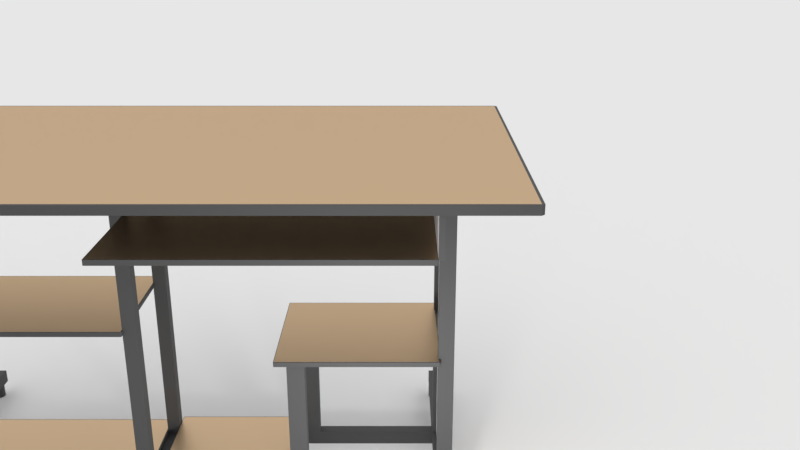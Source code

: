 # Source: table.blend  (saved by Blender 2.77.0; exported with 4.5.12 LTS)
import bpy
from mathutils import Matrix  # noqa: F401  (used for matrix-valued properties, if any)

bpy.ops.wm.read_factory_settings(use_empty=True)
scene = bpy.context.scene
scene.name = 'Scene'

# ---- collections
col_collection_1 = bpy.data.collections.new('Collection 1'); scene.collection.children.link(col_collection_1)

# ---- materials (node trees are filled in below, after node groups)
mat_table1 = bpy.data.materials.new('Table1')
mat_table1.alpha_threshold = 0.0
mat_table1.diffuse_color = (0.1734, 0.1734, 0.1734, 1.0)
mat_table1.roughness = 0.5
mat_table1_3 = bpy.data.materials.new('Table1_3')
mat_table1_3.alpha_threshold = 0.0
mat_table1_3.roughness = 0.5
mat_table1_2 = bpy.data.materials.new('Table1_2')
mat_table1_2.alpha_threshold = 0.0
mat_table1_2.diffuse_color = (0.8, 0.6824, 0.4374, 1.0)
mat_table1_2.roughness = 0.5

# ---- material node trees
mat_table1.use_nodes = True; mat_table1.node_tree.nodes.clear()
_N = mat_table1.node_tree.nodes; _L = mat_table1.node_tree.links
n0 = _N.new('ShaderNodeOutputMaterial'); n0.name = 'Material Output'; n0.location = (300, 300)
n1 = _N.new('ShaderNodeBsdfAnisotropic'); n1.name = 'Glossy BSDF'; n1.location = (10, 300)
n1.distribution = 'GGX'
n1.inputs[0].default_value = (0.1523, 0.1523, 0.1523, 1.0)
n1.inputs[1].default_value = 0.8303
_L.new(n1.outputs[0], n0.inputs[0])
n0.is_active_output = True
mat_table1_3.use_nodes = True; mat_table1_3.node_tree.nodes.clear()
_N = mat_table1_3.node_tree.nodes; _L = mat_table1_3.node_tree.links
n0 = _N.new('ShaderNodeOutputMaterial'); n0.name = 'Material Output'; n0.location = (300, 300)
n1 = _N.new('ShaderNodeBsdfDiffuse'); n1.name = 'Diffuse BSDF'; n1.location = (10, 300)
_L.new(n1.outputs[0], n0.inputs[0])
n0.is_active_output = True
mat_table1_2.use_nodes = True; mat_table1_2.node_tree.nodes.clear()
_N = mat_table1_2.node_tree.nodes; _L = mat_table1_2.node_tree.links
n0 = _N.new('ShaderNodeOutputMaterial'); n0.name = 'Material Output'; n0.location = (300, 300)
n1 = _N.new('ShaderNodeBsdfAnisotropic'); n1.name = 'Glossy BSDF'; n1.location = (10, 300)
n1.distribution = 'GGX'
n1.inputs[0].default_value = (0.6152, 0.4409, 0.2792, 1.0)
n1.inputs[1].default_value = 0.4264
_L.new(n1.outputs[0], n0.inputs[0])
n0.is_active_output = True

# ---- world
world_world = bpy.data.worlds.new('World'); scene.world = world_world
world_world.color = (1.0, 1.0, 1.0)
world_world.use_sun_shadow = False
world_world.sun_shadow_jitter_overblur = 0.0
world_world.cycles.sampling_method = 'MANUAL'

# ---- cameras
cam_camera = bpy.data.cameras.new('Camera')
cam_camera.clip_end = 100.0
cam_camera.lens = 35.0
cam_camera.sensor_width = 32.0
cam_camera.sensor_height = 18.0
cam_camera.ortho_scale = 7.314
cam_camera.dof.focus_distance = 0.0

# ---- lights
light_lamp = bpy.data.lights.new('Lamp', 'POINT')
light_lamp.transmission_factor = 0.0
light_lamp.cutoff_distance = 30.0
light_lamp.energy = 100.0
light_lamp.shadow_buffer_clip_start = 1.001
light_lamp.shadow_soft_size = 0.1
light_lamp.shadow_maximum_resolution = 0.006
light_lamp.use_absolute_resolution = True

# ---- meshes
me_plane = bpy.data.meshes.new('Plane')
me_plane.from_pydata([(-1.0, -1.0, 0.0), (1.0, -1.0, 0.0), (-1.0, 1.0, 0.0), (1.0, 1.0, 0.0)], [], [(0, 1, 3, 2)])
me_plane.use_remesh_preserve_volume = False
me_plane.use_remesh_preserve_attributes = False
me_plane.use_mirror_vertex_groups = False
me_plane.update()
me_cube_337 = bpy.data.meshes.new('Cube.337')
me_cube_337.from_pydata([(-75.53, -0.1207, 2.017), (-75.53, -0.1207, 4.017), (-75.53, 2.423, 2.017), (-75.53, 2.423, 4.017), (-73.53, -0.1207, 2.017), (-73.53, -0.1207, 4.017), (-73.53, 2.423, 2.017), (-73.53, 2.423, 4.017), (-1.693, -0.1207, 2.017), (-1.693, -0.1207, 4.017), (-1.693, 2.423, 2.017), (-1.693, 2.423, 4.017), (0.3072, -0.1207, 2.017), (0.3072, -0.1207, 4.017), (0.3072, 2.423, 2.017), (0.3072, 2.423, 4.017), (-75.53, 0.6854, 4.017), (-75.53, 0.7751, 4.017), (-75.53, 0.7751, 2.017), (-75.53, 0.6854, 2.017), (-73.53, 0.7751, 4.017), (-73.53, 0.6854, 4.017), (-73.53, 0.6854, 2.017), (-73.53, 0.7751, 2.017), (-75.53, 1.447, 4.017), (-75.53, 1.532, 4.017), (-73.53, 1.447, 2.017), (-73.53, 1.532, 2.017), (-75.53, 1.532, 2.017), (-75.53, 1.447, 2.017), (-73.53, 1.532, 4.017), (-73.53, 1.447, 4.017), (-1.693, 1.532, 4.017), (-1.693, 1.532, 2.017), (0.3072, 1.532, 4.017), (0.3072, 1.532, 2.017), (-1.693, 1.447, 2.017), (0.3072, 1.447, 4.017), (-1.693, 1.447, 4.017), (0.3072, 1.447, 2.017), (-1.693, 0.7751, 2.017), (0.3072, 0.7751, 4.017), (-1.693, 0.7751, 4.017), (0.3072, 0.7751, 2.017), (-1.693, 0.6854, 2.017), (0.3072, 0.6854, 4.017), (-1.693, 0.6854, 4.017), (0.3072, 0.6854, 2.017), (-75.53, 0.6854, 48.46), (-75.53, 0.7751, 48.46), (-73.53, 1.447, 48.46), (-73.53, 0.7751, 48.46), (-73.53, 0.6854, 48.46), (-75.53, 1.447, 48.46), (-75.53, 1.532, 48.46), (-73.53, 1.532, 48.46), (-1.693, 1.447, 48.46), (-1.693, 1.532, 48.46), (0.3072, 1.532, 48.46), (0.3072, 1.447, 48.46), (-1.693, 0.7751, 48.46), (0.3072, 0.7751, 48.46), (-1.693, 0.6854, 48.46), (0.3072, 0.6854, 48.46), (-1.136, 0.7751, 4.017), (-1.136, 1.447, 4.017), (-1.136, 0.7751, 48.46), (-1.136, 1.447, 48.46), (-0.1849, 1.447, 48.46), (-0.1849, 1.447, 4.017), (-0.1849, 0.7751, 4.017), (-0.1849, 0.7751, 48.46), (-74.06, 1.447, 4.017), (-74.06, 0.7751, 4.017), (-74.06, 1.447, 48.46), (-74.06, 0.7751, 48.46), (-75.17, 0.7751, 4.017), (-75.17, 1.447, 4.017), (-75.17, 0.7751, 48.46), (-75.17, 1.447, 48.46), (-41.29, 0.7751, 4.017), (-41.29, 0.7751, 2.017), (-41.29, 0.6854, 2.017), (-41.29, 0.6854, 4.017), (-39.47, 0.7751, 4.017), (-39.47, 0.7751, 2.017), (-39.47, 0.6854, 2.017), (-39.47, 0.6854, 4.017), (-39.47, 1.447, 2.017), (-39.47, 1.447, 4.017), (-39.47, 1.532, 4.017), (-39.47, 1.532, 2.017), (-41.29, 1.447, 4.017), (-41.29, 1.532, 4.017), (-41.29, 1.532, 2.017), (-41.29, 1.447, 2.017), (-39.47, 0.6854, 48.46), (-41.29, 0.6854, 48.46), (-41.29, 0.7751, 48.46), (-39.47, 0.7751, 48.46), (-39.47, 1.447, 48.46), (-39.47, 1.532, 48.46), (-41.29, 1.447, 48.46), (-41.29, 1.532, 48.46), (-21.0, 0.7751, 4.017), (-21.0, 0.7751, 2.017), (-21.0, 0.6854, 2.017), (-21.0, 0.6854, 4.017), (-18.72, 0.7751, 4.017), (-18.72, 0.7751, 2.017), (-18.72, 0.6854, 2.017), (-18.72, 0.6854, 4.017), (-21.0, 1.447, 2.017), (-21.0, 1.447, 4.017), (-21.0, 1.532, 4.017), (-21.0, 1.532, 2.017), (-18.52, 1.447, 2.017), (-18.52, 1.447, 4.017), (-18.52, 1.532, 4.017), (-18.52, 1.532, 2.017), (-18.72, 0.6854, 23.44), (-21.0, 0.6854, 23.44), (-21.0, 0.7751, 23.44), (-18.72, 0.7751, 23.44), (-18.52, 1.447, 23.44), (-21.0, 1.447, 23.44), (-18.52, 1.532, 23.44), (-21.0, 1.532, 23.44), (-39.47, 0.7751, 41.38), (-39.47, 0.6854, 41.38), (-41.29, 0.7751, 41.38), (-41.29, 0.6854, 41.38), (-39.47, 0.7751, 42.93), (-41.29, 0.7751, 42.93), (-41.29, 0.6854, 42.93), (-39.47, 0.6854, 42.93), (0.3072, 1.447, 41.38), (0.3072, 1.532, 41.38), (-1.693, 1.532, 41.38), (0.3072, 0.7751, 41.38), (0.3072, 0.6854, 41.38), (-1.693, 0.6854, 41.38), (-1.693, 0.7751, 41.38), (-1.693, 1.447, 41.38), (-1.136, 0.7751, 41.38), (-1.136, 1.447, 41.38), (-0.1849, 1.447, 41.38), (-0.1849, 0.7751, 41.38), (-1.693, 1.532, 42.75), (0.3072, 0.7751, 42.75), (-1.693, 1.447, 42.75), (-1.136, 1.447, 42.75), (-0.1849, 0.7751, 42.75), (0.3072, 1.447, 42.75), (0.3072, 1.532, 42.75), (0.3072, 0.6854, 42.75), (-1.693, 0.6854, 42.75), (-1.693, 0.7751, 42.75), (-1.136, 0.7751, 42.75), (-0.1849, 1.447, 42.75), (-39.47, 1.447, 41.1), (-41.29, 1.447, 41.1), (-41.29, 1.532, 41.1), (-39.47, 1.532, 41.1), (-39.47, 1.447, 42.83), (-41.29, 1.447, 42.83), (-41.29, 1.532, 42.83), (-39.47, 1.532, 42.83), (-82.35, -0.09106, 48.48), (-82.7, -0.07281, 48.48), (-82.35, -0.07281, 48.46), (-82.35, -0.09106, 49.59), (-82.35, -0.07281, 49.61), (-82.7, -0.07281, 49.59), (-82.35, 2.427, 48.48), (-82.35, 2.409, 48.46), (-82.7, 2.409, 48.48), (-82.35, 2.409, 49.61), (-82.35, 2.427, 49.59), (-82.7, 2.409, 49.59), (7.806, -0.09106, 48.48), (7.806, -0.07281, 48.46), (8.157, -0.07281, 48.48), (7.806, -0.07281, 49.61), (7.806, -0.09106, 49.59), (8.157, -0.07281, 49.59), (8.157, 2.409, 48.48), (7.806, 2.409, 48.46), (7.806, 2.427, 48.48), (7.806, 2.409, 49.61), (8.157, 2.409, 49.59), (7.806, 2.427, 49.59), (-73.33, 0.6457, 3.982), (-73.44, 0.6511, 3.982), (-73.33, 0.6511, 3.972), (-73.33, 0.6457, 4.633), (-73.33, 0.6511, 4.644), (-73.44, 0.6511, 4.633), (-73.33, 1.578, 3.982), (-73.33, 1.572, 3.972), (-73.44, 1.572, 3.982), (-73.33, 1.572, 4.644), (-73.33, 1.578, 4.633), (-73.44, 1.572, 4.633), (-41.29, 0.6457, 3.982), (-41.29, 0.6511, 3.972), (-41.18, 0.6511, 3.982), (-41.29, 0.6511, 4.644), (-41.29, 0.6457, 4.633), (-41.18, 0.6511, 4.633), (-41.18, 1.572, 3.982), (-41.29, 1.572, 3.972), (-41.29, 1.578, 3.982), (-41.29, 1.572, 4.644), (-41.18, 1.572, 4.633), (-41.29, 1.578, 4.633), (-73.33, 0.6457, 27.66), (-73.44, 0.6511, 27.66), (-73.33, 0.6511, 27.65), (-73.33, 0.6457, 28.31), (-73.33, 0.6511, 28.32), (-73.44, 0.6511, 28.31), (-73.33, 1.578, 27.66), (-73.33, 1.572, 27.65), (-73.44, 1.572, 27.66), (-73.33, 1.572, 28.32), (-73.33, 1.578, 28.31), (-73.44, 1.572, 28.31), (-41.29, 0.6457, 27.66), (-41.29, 0.6511, 27.65), (-41.18, 0.6511, 27.66), (-41.29, 0.6511, 28.32), (-41.29, 0.6457, 28.31), (-41.18, 0.6511, 28.31), (-41.18, 1.572, 27.66), (-41.29, 1.572, 27.65), (-41.29, 1.578, 27.66), (-41.29, 1.572, 28.32), (-41.18, 1.572, 28.31), (-41.29, 1.578, 28.31), (-39.34, 0.6457, 4.457), (-39.4, 0.6511, 4.457), (-39.34, 0.6511, 4.447), (-39.34, 0.6457, 5.109), (-39.34, 0.6511, 5.119), (-39.4, 0.6511, 5.109), (-39.34, 1.578, 4.457), (-39.34, 1.572, 4.447), (-39.4, 1.572, 4.457), (-39.34, 1.572, 5.119), (-39.34, 1.578, 5.109), (-39.4, 1.572, 5.109), (-21.0, 0.6457, 4.457), (-21.0, 0.6511, 4.447), (-20.94, 0.6511, 4.457), (-21.0, 0.6511, 5.119), (-21.0, 0.6457, 5.109), (-20.94, 0.6511, 5.109), (-20.94, 1.572, 4.457), (-21.0, 1.572, 4.447), (-21.0, 1.578, 4.457), (-21.0, 1.572, 5.119), (-20.94, 1.572, 5.109), (-21.0, 1.578, 5.109), (-22.47, 0.6457, 23.45), (-22.54, 0.6511, 23.45), (-22.47, 0.6511, 23.44), (-22.47, 0.6457, 24.1), (-22.47, 0.6511, 24.11), (-22.54, 0.6511, 24.1), (-22.47, 1.578, 23.45), (-22.47, 1.572, 23.44), (-22.54, 1.572, 23.45), (-22.47, 1.572, 24.11), (-22.47, 1.578, 24.1), (-22.54, 1.572, 24.1), (-1.552, 0.6457, 23.45), (-1.552, 0.6511, 23.44), (-1.483, 0.6511, 23.45), (-1.552, 0.6511, 24.11), (-1.552, 0.6457, 24.1), (-1.483, 0.6511, 24.1), (-1.483, 1.572, 23.45), (-1.552, 1.572, 23.44), (-1.552, 1.578, 23.45), (-1.552, 1.572, 24.11), (-1.483, 1.572, 24.1), (-1.552, 1.578, 24.1), (-39.41, -0.07829, 42.92), (-39.47, -0.07282, 42.92), (-39.41, -0.07282, 42.91), (-39.41, -0.07829, 43.57), (-39.41, -0.07282, 43.58), (-39.47, -0.07282, 43.57), (-39.41, 1.578, 42.92), (-39.41, 1.572, 42.91), (-39.47, 1.572, 42.92), (-39.41, 1.572, 43.58), (-39.41, 1.578, 43.57), (-39.47, 1.572, 43.57), (-2.625, -0.07829, 42.92), (-2.625, -0.07282, 42.91), (-2.556, -0.07282, 42.92), (-2.625, -0.07282, 43.58), (-2.625, -0.07829, 43.57), (-2.556, -0.07282, 43.57), (-2.556, 1.572, 42.92), (-2.625, 1.572, 42.91), (-2.625, 1.578, 42.92), (-2.625, 1.572, 43.58), (-2.556, 1.572, 43.57), (-2.625, 1.578, 43.57), (-2.568, -0.07829, 48.39), (-2.568, -0.07282, 48.46), (-2.578, -0.07282, 48.39), (-1.917, -0.07829, 48.39), (-1.907, -0.07282, 48.39), (-1.917, -0.07282, 48.46), (-2.568, 1.578, 48.39), (-2.578, 1.572, 48.39), (-2.568, 1.572, 48.46), (-1.907, 1.572, 48.39), (-1.917, 1.578, 48.39), (-1.917, 1.572, 48.46), (-2.568, -0.07829, 43.57), (-2.578, -0.07282, 43.57), (-2.568, -0.07282, 43.5), (-1.907, -0.07282, 43.57), (-1.917, -0.07829, 43.57), (-1.917, -0.07282, 43.5), (-2.568, 1.572, 43.5), (-2.578, 1.572, 43.57), (-2.568, 1.578, 43.57), (-1.907, 1.572, 43.57), (-1.917, 1.572, 43.5), (-1.917, 1.578, 43.57), (-0.8437, 0.03609, 9.537e-07), (-0.8437, 0.03609, 2.065), (-0.6759, 0.03522, 9.537e-07), (-0.6759, 0.03522, 2.065), (-0.5145, 0.03267, 9.537e-07), (-0.5145, 0.03267, 2.065), (-0.3658, 0.02853, 9.537e-07), (-0.3658, 0.02853, 2.065), (-0.2354, 0.02295, 9.537e-07), (-0.2354, 0.02295, 2.065), (-0.1284, 0.01616, 9.537e-07), (-0.1284, 0.01616, 2.065), (-0.04895, 0.00841, 9.537e-07), (-0.04895, 0.00841, 2.065), (0.0, 0.0, 9.537e-07), (0.0, 0.0, 2.065), (0.01653, -0.008746, 9.537e-07), (0.01653, -0.008746, 2.065), (0.0, -0.01749, 9.537e-07), (0.0, -0.01749, 2.065), (-0.04895, -0.0259, 9.537e-07), (-0.04895, -0.0259, 2.065), (-0.1284, -0.03365, 9.537e-07), (-0.1284, -0.03365, 2.065), (-0.2354, -0.04045, 9.537e-07), (-0.2354, -0.04045, 2.065), (-0.3658, -0.04602, 9.537e-07), (-0.3658, -0.04602, 2.065), (-0.5145, -0.05017, 9.537e-07), (-0.5145, -0.05017, 2.065), (-0.6759, -0.05272, 9.537e-07), (-0.6759, -0.05272, 2.065), (-0.8437, -0.05358, 9.537e-07), (-0.8437, -0.05358, 2.065), (-1.011, -0.05272, 9.537e-07), (-1.011, -0.05272, 2.065), (-1.173, -0.05017, 9.537e-07), (-1.173, -0.05017, 2.065), (-1.322, -0.04602, 9.537e-07), (-1.322, -0.04602, 2.065), (-1.452, -0.04045, 9.537e-07), (-1.452, -0.04045, 2.065), (-1.559, -0.03365, 9.537e-07), (-1.559, -0.03365, 2.065), (-1.638, -0.0259, 9.537e-07), (-1.638, -0.0259, 2.065), (-1.687, -0.01749, 9.537e-07), (-1.687, -0.01749, 2.065), (-1.704, -0.008746, 9.537e-07), (-1.704, -0.008746, 2.065), (-1.687, 0.0, 9.537e-07), (-1.687, 0.0, 2.065), (-1.638, 0.00841, 9.537e-07), (-1.638, 0.00841, 2.065), (-1.559, 0.01616, 9.537e-07), (-1.559, 0.01616, 2.065), (-1.452, 0.02295, 9.537e-07), (-1.452, 0.02295, 2.065), (-1.322, 0.02853, 9.537e-07), (-1.322, 0.02853, 2.065), (-1.173, 0.03267, 9.537e-07), (-1.173, 0.03267, 2.065), (-1.011, 0.03522, 9.537e-07), (-1.011, 0.03522, 2.065), (-0.8437, 2.397, 9.537e-07), (-0.8437, 2.397, 2.065), (-0.6759, 2.396, 9.537e-07), (-0.6759, 2.396, 2.065), (-0.5145, 2.393, 9.537e-07), (-0.5145, 2.393, 2.065), (-0.3658, 2.389, 9.537e-07), (-0.3658, 2.389, 2.065), (-0.2354, 2.384, 9.537e-07), (-0.2354, 2.384, 2.065), (-0.1284, 2.377, 9.537e-07), (-0.1284, 2.377, 2.065), (-0.04895, 2.369, 9.537e-07), (-0.04895, 2.369, 2.065), (0.0, 2.361, 9.537e-07), (0.0, 2.361, 2.065), (0.01653, 2.352, 9.537e-07), (0.01653, 2.352, 2.065), (0.0, 2.343, 9.537e-07), (0.0, 2.343, 2.065), (-0.04895, 2.335, 9.537e-07), (-0.04895, 2.335, 2.065), (-0.1284, 2.327, 9.537e-07), (-0.1284, 2.327, 2.065), (-0.2354, 2.32, 9.537e-07), (-0.2354, 2.32, 2.065), (-0.3658, 2.315, 9.537e-07), (-0.3658, 2.315, 2.065), (-0.5145, 2.31, 9.537e-07), (-0.5145, 2.31, 2.065), (-0.6759, 2.308, 9.537e-07), (-0.6759, 2.308, 2.065), (-0.8437, 2.307, 9.537e-07), (-0.8437, 2.307, 2.065), (-1.011, 2.308, 9.537e-07), (-1.011, 2.308, 2.065), (-1.173, 2.31, 9.537e-07), (-1.173, 2.31, 2.065), (-1.322, 2.315, 9.537e-07), (-1.322, 2.315, 2.065), (-1.452, 2.32, 9.537e-07), (-1.452, 2.32, 2.065), (-1.559, 2.327, 9.537e-07), (-1.559, 2.327, 2.065), (-1.638, 2.335, 9.537e-07), (-1.638, 2.335, 2.065), (-1.687, 2.343, 9.537e-07), (-1.687, 2.343, 2.065), (-1.704, 2.352, 9.537e-07), (-1.704, 2.352, 2.065), (-1.687, 2.361, 9.537e-07), (-1.687, 2.361, 2.065), (-1.638, 2.369, 9.537e-07), (-1.638, 2.369, 2.065), (-1.559, 2.377, 9.537e-07), (-1.559, 2.377, 2.065), (-1.452, 2.384, 9.537e-07), (-1.452, 2.384, 2.065), (-1.322, 2.389, 9.537e-07), (-1.322, 2.389, 2.065), (-1.173, 2.393, 9.537e-07), (-1.173, 2.393, 2.065), (-1.011, 2.396, 9.537e-07), (-1.011, 2.396, 2.065), (-74.55, 2.397, -1.431e-05), (-74.55, 2.397, 2.064), (-74.38, 2.396, -1.431e-05), (-74.38, 2.396, 2.064), (-74.22, 2.393, -1.431e-05), (-74.22, 2.393, 2.064), (-74.07, 2.389, -1.431e-05), (-74.07, 2.389, 2.064), (-73.94, 2.384, -1.431e-05), (-73.94, 2.384, 2.064), (-73.83, 2.377, -1.431e-05), (-73.83, 2.377, 2.064), (-73.75, 2.369, -1.431e-05), (-73.75, 2.369, 2.064), (-73.7, 2.361, -1.431e-05), (-73.7, 2.361, 2.064), (-73.69, 2.352, -1.431e-05), (-73.69, 2.352, 2.064), (-73.7, 2.343, -1.431e-05), (-73.7, 2.343, 2.064), (-73.75, 2.335, -1.431e-05), (-73.75, 2.335, 2.064), (-73.83, 2.327, -1.431e-05), (-73.83, 2.327, 2.064), (-73.94, 2.32, -1.431e-05), (-73.94, 2.32, 2.064), (-74.07, 2.315, -1.431e-05), (-74.07, 2.315, 2.064), (-74.22, 2.31, -1.431e-05), (-74.22, 2.31, 2.064), (-74.38, 2.308, -1.431e-05), (-74.38, 2.308, 2.064), (-74.55, 2.307, -1.431e-05), (-74.55, 2.307, 2.064), (-74.72, 2.308, -1.431e-05), (-74.72, 2.308, 2.064), (-74.88, 2.31, -1.431e-05), (-74.88, 2.31, 2.064), (-75.03, 2.315, -1.431e-05), (-75.03, 2.315, 2.064), (-75.16, 2.32, -1.431e-05), (-75.16, 2.32, 2.064), (-75.26, 2.327, -1.431e-05), (-75.26, 2.327, 2.064), (-75.34, 2.335, -1.431e-05), (-75.34, 2.335, 2.064), (-75.39, 2.343, -1.431e-05), (-75.39, 2.343, 2.064), (-75.41, 2.352, -1.431e-05), (-75.41, 2.352, 2.064), (-75.39, 2.361, -1.431e-05), (-75.39, 2.361, 2.064), (-75.34, 2.369, -1.431e-05), (-75.34, 2.369, 2.064), (-75.26, 2.377, -1.431e-05), (-75.26, 2.377, 2.064), (-75.16, 2.384, -1.431e-05), (-75.16, 2.384, 2.064), (-75.03, 2.389, -1.431e-05), (-75.03, 2.389, 2.064), (-74.88, 2.393, -1.431e-05), (-74.88, 2.393, 2.064), (-74.72, 2.396, -1.431e-05), (-74.72, 2.396, 2.064), (-74.55, 0.03609, -1.431e-05), (-74.55, 0.03609, 2.064), (-74.38, 0.03522, -1.431e-05), (-74.38, 0.03522, 2.064), (-74.22, 0.03267, -1.431e-05), (-74.22, 0.03267, 2.064), (-74.07, 0.02853, -1.431e-05), (-74.07, 0.02853, 2.064), (-73.94, 0.02295, -1.431e-05), (-73.94, 0.02295, 2.064), (-73.83, 0.01616, -1.431e-05), (-73.83, 0.01616, 2.064), (-73.75, 0.00841, -1.431e-05), (-73.75, 0.00841, 2.064), (-73.7, 0.0, -1.431e-05), (-73.7, 0.0, 2.064), (-73.69, -0.008746, -1.431e-05), (-73.69, -0.008746, 2.064), (-73.7, -0.01749, -1.431e-05), (-73.7, -0.01749, 2.064), (-73.75, -0.0259, -1.431e-05), (-73.75, -0.0259, 2.064), (-73.83, -0.03365, -1.431e-05), (-73.83, -0.03365, 2.064), (-73.94, -0.04045, -1.431e-05), (-73.94, -0.04045, 2.064), (-74.07, -0.04602, -1.431e-05), (-74.07, -0.04602, 2.064), (-74.22, -0.05017, -1.431e-05), (-74.22, -0.05017, 2.064), (-74.38, -0.05272, -1.431e-05), (-74.38, -0.05272, 2.064), (-74.55, -0.05358, -1.431e-05), (-74.55, -0.05358, 2.064), (-74.72, -0.05272, -1.431e-05), (-74.72, -0.05272, 2.064), (-74.88, -0.05017, -1.431e-05), (-74.88, -0.05017, 2.064), (-75.03, -0.04602, -1.431e-05), (-75.03, -0.04602, 2.064), (-75.16, -0.04045, -1.431e-05), (-75.16, -0.04045, 2.064), (-75.26, -0.03365, -1.431e-05), (-75.26, -0.03365, 2.064), (-75.34, -0.0259, -1.431e-05), (-75.34, -0.0259, 2.064), (-75.39, -0.01749, -1.431e-05), (-75.39, -0.01749, 2.064), (-75.41, -0.008746, -1.431e-05), (-75.41, -0.008746, 2.064), (-75.39, 0.0, -1.431e-05), (-75.39, 0.0, 2.064), (-75.34, 0.00841, -1.431e-05), (-75.34, 0.00841, 2.064), (-75.26, 0.01616, -1.431e-05), (-75.26, 0.01616, 2.064), (-75.16, 0.02295, -1.431e-05), (-75.16, 0.02295, 2.064), (-75.03, 0.02853, -1.431e-05), (-75.03, 0.02853, 2.064), (-74.88, 0.03267, -1.431e-05), (-74.88, 0.03267, 2.064), (-74.72, 0.03522, -1.431e-05), (-74.72, 0.03522, 2.064)], [], [(25, 3, 2, 28), (3, 7, 6, 2), (21, 5, 4, 22), (5, 1, 0, 4), (28, 2, 6, 27), (30, 7, 3, 25), (32, 11, 10, 33), (11, 15, 14, 10), (45, 13, 12, 47), (13, 9, 8, 12), (33, 10, 14, 35), (34, 15, 11, 32), (5, 21, 16, 1), (31, 30, 55, 50), (0, 19, 22, 4), (19, 18, 23, 22), (31, 20, 23, 26), (1, 16, 19, 0), (16, 17, 18, 19), (7, 30, 27, 6), (109, 40, 44, 110), (25, 24, 53, 54), (155, 149, 61, 63), (18, 29, 26, 23), (29, 28, 27, 26), (17, 24, 29, 18), (24, 25, 28, 29), (17, 16, 48, 49), (36, 33, 35, 39), (15, 34, 35, 14), (108, 42, 40, 109), (42, 38, 36, 40), (40, 36, 39, 43), (153, 154, 58, 59), (34, 37, 39, 35), (154, 148, 57, 58), (44, 40, 43, 47), (37, 41, 43, 39), (9, 46, 44, 8), (8, 44, 47, 12), (13, 45, 46, 9), (41, 45, 47, 43), (116, 36, 38, 117), (117, 38, 32, 118), (118, 32, 33, 119), (119, 33, 36, 116), (110, 44, 46, 111), (111, 46, 42, 108), (52, 51, 49, 48), (51, 50, 53, 49), (50, 55, 54, 53), (59, 58, 57, 56), (61, 59, 56, 60), (63, 61, 60, 62), (156, 155, 63, 62), (21, 20, 51, 52), (157, 156, 62, 60), (24, 17, 76, 77), (51, 20, 73, 75), (30, 25, 54, 55), (139, 41, 70, 147), (148, 150, 56, 57), (60, 56, 67, 66), (16, 21, 52, 48), (151, 158, 66, 67), (38, 42, 64, 65), (157, 60, 66, 158), (143, 38, 65, 145), (152, 159, 68, 71), (41, 37, 69, 70), (153, 59, 68, 159), (59, 61, 71, 68), (73, 72, 74, 75), (20, 31, 72, 73), (50, 51, 75, 74), (31, 50, 74, 72), (77, 76, 78, 79), (17, 49, 78, 76), (49, 53, 79, 78), (53, 24, 77, 79), (21, 83, 80, 20), (22, 82, 83, 21), (20, 80, 81, 23), (23, 81, 82, 22), (135, 132, 99, 96), (82, 86, 87, 83), (102, 100, 101, 103), (81, 85, 86, 82), (94, 91, 88, 95), (93, 90, 91, 94), (165, 164, 100, 102), (97, 96, 99, 98), (26, 95, 92, 31), (31, 92, 93, 30), (30, 93, 94, 27), (27, 94, 95, 26), (85, 88, 89, 84), (84, 89, 92, 80), (80, 92, 95, 81), (81, 95, 88, 85), (132, 133, 98, 99), (133, 134, 97, 98), (166, 165, 102, 103), (167, 166, 103, 101), (164, 167, 101, 100), (134, 135, 96, 97), (87, 107, 104, 84), (86, 106, 107, 87), (84, 104, 105, 85), (85, 105, 106, 86), (108, 104, 122, 123), (106, 110, 111, 107), (104, 108, 109, 105), (105, 109, 110, 106), (91, 115, 112, 88), (90, 114, 115, 91), (89, 113, 114, 90), (88, 112, 113, 89), (115, 119, 116, 112), (114, 118, 119, 115), (111, 108, 123, 120), (112, 116, 117, 113), (121, 120, 123, 122), (125, 124, 126, 127), (104, 107, 121, 122), (113, 117, 124, 125), (117, 118, 126, 124), (114, 113, 125, 127), (118, 114, 127, 126), (107, 111, 120, 121), (83, 87, 129, 131), (80, 83, 131, 130), (84, 80, 130, 128), (87, 84, 128, 129), (131, 129, 135, 134), (130, 131, 134, 133), (128, 130, 133, 132), (148, 167, 164, 150), (37, 136, 146, 69), (70, 69, 146, 147), (150, 143, 145, 151), (42, 142, 144, 64), (65, 64, 144, 145), (32, 38, 143, 138), (149, 139, 147, 152), (42, 46, 141, 142), (46, 45, 140, 141), (34, 32, 138, 137), (37, 34, 137, 136), (45, 41, 139, 140), (61, 149, 152, 71), (56, 150, 151, 67), (136, 153, 159, 146), (147, 146, 159, 152), (142, 157, 158, 144), (145, 144, 158, 151), (138, 163, 167, 148), (141, 140, 155, 156), (137, 138, 148, 154), (136, 137, 154, 153), (140, 139, 149, 155), (89, 90, 163, 160), (90, 93, 162, 163), (93, 92, 161, 162), (92, 89, 160, 161), (163, 162, 166, 167), (162, 161, 165, 166), (161, 160, 164, 165), (135, 156, 157, 132), (132, 157, 142, 128), (128, 142, 141, 129), (129, 141, 156, 135), (150, 164, 160, 143), (143, 160, 163, 138), (170, 175, 187, 181), (190, 185, 182, 186), (183, 189, 177, 172), (184, 171, 168, 180), (178, 191, 188, 174), (168, 169, 170), (171, 172, 173), (174, 175, 176), (177, 178, 179), (180, 181, 182), (183, 184, 185), (186, 187, 188), (189, 190, 191), (168, 171, 173, 169), (172, 177, 179, 173), (178, 174, 176, 179), (175, 170, 169, 176), (177, 189, 191, 178), (190, 186, 188, 191), (187, 175, 174, 188), (189, 183, 185, 190), (184, 180, 182, 185), (181, 187, 186, 182), (183, 172, 171, 184), (170, 181, 180, 168), (173, 179, 176, 169), (194, 199, 211, 205), (214, 209, 206, 210), (207, 213, 201, 196), (208, 195, 192, 204), (202, 215, 212, 198), (192, 193, 194), (195, 196, 197), (198, 199, 200), (201, 202, 203), (204, 205, 206), (207, 208, 209), (210, 211, 212), (213, 214, 215), (192, 195, 197, 193), (196, 201, 203, 197), (202, 198, 200, 203), (199, 194, 193, 200), (201, 213, 215, 202), (214, 210, 212, 215), (211, 199, 198, 212), (213, 207, 209, 214), (208, 204, 206, 209), (205, 211, 210, 206), (207, 196, 195, 208), (194, 205, 204, 192), (197, 203, 200, 193), (218, 223, 235, 229), (238, 233, 230, 234), (231, 237, 225, 220), (232, 219, 216, 228), (226, 239, 236, 222), (216, 217, 218), (219, 220, 221), (222, 223, 224), (225, 226, 227), (228, 229, 230), (231, 232, 233), (234, 235, 236), (237, 238, 239), (216, 219, 221, 217), (220, 225, 227, 221), (226, 222, 224, 227), (223, 218, 217, 224), (225, 237, 239, 226), (238, 234, 236, 239), (235, 223, 222, 236), (237, 231, 233, 238), (232, 228, 230, 233), (229, 235, 234, 230), (231, 220, 219, 232), (218, 229, 228, 216), (221, 227, 224, 217), (242, 247, 259, 253), (262, 257, 254, 258), (255, 261, 249, 244), (256, 243, 240, 252), (250, 263, 260, 246), (240, 241, 242), (243, 244, 245), (246, 247, 248), (249, 250, 251), (252, 253, 254), (255, 256, 257), (258, 259, 260), (261, 262, 263), (240, 243, 245, 241), (244, 249, 251, 245), (250, 246, 248, 251), (247, 242, 241, 248), (249, 261, 263, 250), (262, 258, 260, 263), (259, 247, 246, 260), (261, 255, 257, 262), (256, 252, 254, 257), (253, 259, 258, 254), (255, 244, 243, 256), (242, 253, 252, 240), (245, 251, 248, 241), (266, 271, 283, 277), (286, 281, 278, 282), (279, 285, 273, 268), (280, 267, 264, 276), (274, 287, 284, 270), (264, 265, 266), (267, 268, 269), (270, 271, 272), (273, 274, 275), (276, 277, 278), (279, 280, 281), (282, 283, 284), (285, 286, 287), (264, 267, 269, 265), (268, 273, 275, 269), (274, 270, 272, 275), (271, 266, 265, 272), (273, 285, 287, 274), (286, 282, 284, 287), (283, 271, 270, 284), (285, 279, 281, 286), (280, 276, 278, 281), (277, 283, 282, 278), (279, 268, 267, 280), (266, 277, 276, 264), (269, 275, 272, 265), (290, 295, 307, 301), (310, 305, 302, 306), (303, 309, 297, 292), (304, 291, 288, 300), (298, 311, 308, 294), (288, 289, 290), (291, 292, 293), (294, 295, 296), (297, 298, 299), (300, 301, 302), (303, 304, 305), (306, 307, 308), (309, 310, 311), (288, 291, 293, 289), (292, 297, 299, 293), (298, 294, 296, 299), (295, 290, 289, 296), (297, 309, 311, 298), (310, 306, 308, 311), (307, 295, 294, 308), (309, 303, 305, 310), (304, 300, 302, 305), (301, 307, 306, 302), (303, 292, 291, 304), (290, 301, 300, 288), (293, 299, 296, 289), (314, 319, 331, 325), (334, 329, 326, 330), (327, 333, 321, 316), (328, 315, 312, 324), (322, 335, 332, 318), (312, 313, 314), (315, 316, 317), (318, 319, 320), (321, 322, 323), (324, 325, 326), (327, 328, 329), (330, 331, 332), (333, 334, 335), (312, 315, 317, 313), (316, 321, 323, 317), (322, 318, 320, 323), (319, 314, 313, 320), (321, 333, 335, 322), (334, 330, 332, 335), (331, 319, 318, 332), (333, 327, 329, 334), (328, 324, 326, 329), (325, 331, 330, 326), (327, 316, 315, 328), (314, 325, 324, 312), (317, 323, 320, 313), (336, 337, 339, 338), (338, 339, 341, 340), (340, 341, 343, 342), (342, 343, 345, 344), (344, 345, 347, 346), (346, 347, 349, 348), (348, 349, 351, 350), (350, 351, 353, 352), (352, 353, 355, 354), (354, 355, 357, 356), (356, 357, 359, 358), (358, 359, 361, 360), (360, 361, 363, 362), (362, 363, 365, 364), (364, 365, 367, 366), (366, 367, 369, 368), (368, 369, 371, 370), (370, 371, 373, 372), (372, 373, 375, 374), (374, 375, 377, 376), (376, 377, 379, 378), (378, 379, 381, 380), (380, 381, 383, 382), (382, 383, 385, 384), (384, 385, 387, 386), (386, 387, 389, 388), (388, 389, 391, 390), (390, 391, 393, 392), (392, 393, 395, 394), (394, 395, 397, 396), (339, 337, 399, 397, 395, 393, 391, 389, 387, 385, 383, 381, 379, 377, 375, 373, 371, 369, 367, 365, 363, 361, 359, 357, 355, 353, 351, 349, 347, 345, 343, 341), (398, 399, 337, 336), (396, 397, 399, 398), (336, 338, 340, 342, 344, 346, 348, 350, 352, 354, 356, 358, 360, 362, 364, 366, 368, 370, 372, 374, 376, 378, 380, 382, 384, 386, 388, 390, 392, 394, 396, 398), (400, 401, 403, 402), (402, 403, 405, 404), (404, 405, 407, 406), (406, 407, 409, 408), (408, 409, 411, 410), (410, 411, 413, 412), (412, 413, 415, 414), (414, 415, 417, 416), (416, 417, 419, 418), (418, 419, 421, 420), (420, 421, 423, 422), (422, 423, 425, 424), (424, 425, 427, 426), (426, 427, 429, 428), (428, 429, 431, 430), (430, 431, 433, 432), (432, 433, 435, 434), (434, 435, 437, 436), (436, 437, 439, 438), (438, 439, 441, 440), (440, 441, 443, 442), (442, 443, 445, 444), (444, 445, 447, 446), (446, 447, 449, 448), (448, 449, 451, 450), (450, 451, 453, 452), (452, 453, 455, 454), (454, 455, 457, 456), (456, 457, 459, 458), (458, 459, 461, 460), (403, 401, 463, 461, 459, 457, 455, 453, 451, 449, 447, 445, 443, 441, 439, 437, 435, 433, 431, 429, 427, 425, 423, 421, 419, 417, 415, 413, 411, 409, 407, 405), (462, 463, 401, 400), (460, 461, 463, 462), (400, 402, 404, 406, 408, 410, 412, 414, 416, 418, 420, 422, 424, 426, 428, 430, 432, 434, 436, 438, 440, 442, 444, 446, 448, 450, 452, 454, 456, 458, 460, 462), (464, 465, 467, 466), (466, 467, 469, 468), (468, 469, 471, 470), (470, 471, 473, 472), (472, 473, 475, 474), (474, 475, 477, 476), (476, 477, 479, 478), (478, 479, 481, 480), (480, 481, 483, 482), (482, 483, 485, 484), (484, 485, 487, 486), (486, 487, 489, 488), (488, 489, 491, 490), (490, 491, 493, 492), (492, 493, 495, 494), (494, 495, 497, 496), (496, 497, 499, 498), (498, 499, 501, 500), (500, 501, 503, 502), (502, 503, 505, 504), (504, 505, 507, 506), (506, 507, 509, 508), (508, 509, 511, 510), (510, 511, 513, 512), (512, 513, 515, 514), (514, 515, 517, 516), (516, 517, 519, 518), (518, 519, 521, 520), (520, 521, 523, 522), (522, 523, 525, 524), (467, 465, 527, 525, 523, 521, 519, 517, 515, 513, 511, 509, 507, 505, 503, 501, 499, 497, 495, 493, 491, 489, 487, 485, 483, 481, 479, 477, 475, 473, 471, 469), (526, 527, 465, 464), (524, 525, 527, 526), (464, 466, 468, 470, 472, 474, 476, 478, 480, 482, 484, 486, 488, 490, 492, 494, 496, 498, 500, 502, 504, 506, 508, 510, 512, 514, 516, 518, 520, 522, 524, 526), (528, 529, 531, 530), (530, 531, 533, 532), (532, 533, 535, 534), (534, 535, 537, 536), (536, 537, 539, 538), (538, 539, 541, 540), (540, 541, 543, 542), (542, 543, 545, 544), (544, 545, 547, 546), (546, 547, 549, 548), (548, 549, 551, 550), (550, 551, 553, 552), (552, 553, 555, 554), (554, 555, 557, 556), (556, 557, 559, 558), (558, 559, 561, 560), (560, 561, 563, 562), (562, 563, 565, 564), (564, 565, 567, 566), (566, 567, 569, 568), (568, 569, 571, 570), (570, 571, 573, 572), (572, 573, 575, 574), (574, 575, 577, 576), (576, 577, 579, 578), (578, 579, 581, 580), (580, 581, 583, 582), (582, 583, 585, 584), (584, 585, 587, 586), (586, 587, 589, 588), (531, 529, 591, 589, 587, 585, 583, 581, 579, 577, 575, 573, 571, 569, 567, 565, 563, 561, 559, 557, 555, 553, 551, 549, 547, 545, 543, 541, 539, 537, 535, 533), (590, 591, 529, 528), (588, 589, 591, 590), (528, 530, 532, 534, 536, 538, 540, 542, 544, 546, 548, 550, 552, 554, 556, 558, 560, 562, 564, 566, 568, 570, 572, 574, 576, 578, 580, 582, 584, 586, 588, 590)])
me_cube_337.polygons.foreach_set('material_index', [0, 0, 0, 0, 0, 0, 0, 0, 0, 0, 0, 0, 0, 0, 0, 0, 0, 0, 0, 0, 0, 0, 0, 0, 0, 0, 0, 0, 0, 0, 0, 0, 0, 0, 0, 0, 0, 0, 0, 0, 0, 0, 0, 0, 0, 0, 0, 0, 0, 0, 0, 0, 0, 0, 0, 0, 0, 0, 0, 0, 0, 0, 0, 0, 0, 0, 0, 0, 2, 0, 0, 0, 1, 0, 0, 0, 2, 0, 0, 0, 0, 0, 0, 0, 0, 0, 0, 0, 0, 0, 0, 0, 0, 0, 0, 0, 0, 0, 0, 0, 0, 0, 0, 0, 0, 0, 0, 0, 0, 0, 0, 0, 0, 0, 0, 0, 0, 0, 0, 0, 0, 0, 0, 0, 0, 0, 0, 0, 0, 0, 0, 0, 0, 0, 0, 0, 0, 0, 0, 2, 0, 0, 1, 0, 0, 0, 0, 0, 0, 0, 0, 0, 0, 2, 0, 0, 0, 0, 0, 0, 0, 0, 0, 0, 0, 0, 0, 0, 0, 0, 0, 0, 0, 0, 0, 0, 2, 0, 0, 0, 0, 0, 0, 0, 0, 0, 0, 0, 0, 0, 0, 0, 0, 0, 0, 0, 0, 0, 0, 0, 0, 0, 2, 0, 0, 0, 0, 0, 0, 0, 0, 0, 0, 0, 0, 0, 0, 0, 0, 0, 0, 0, 0, 0, 0, 0, 0, 0, 2, 0, 0, 0, 0, 0, 0, 0, 0, 0, 0, 0, 0, 0, 0, 0, 0, 0, 0, 0, 0, 0, 0, 0, 0, 0, 2, 0, 0, 0, 0, 0, 0, 0, 0, 0, 0, 0, 0, 0, 0, 0, 0, 0, 0, 0, 0, 0, 0, 0, 0, 0, 2, 0, 0, 0, 0, 0, 0, 0, 0, 0, 0, 0, 0, 0, 0, 0, 0, 0, 0, 0, 0, 0, 0, 0, 0, 0, 2, 0, 0, 0, 0, 0, 0, 0, 0, 0, 0, 0, 0, 0, 0, 0, 0, 0, 0, 0, 0, 0, 0, 0, 1, 0, 2, 0, 0, 0, 0, 0, 0, 0, 0, 0, 0, 0, 0, 0, 0, 0, 0, 0, 0, 0, 0, 0, 0, 0, 0, 0, 0, 0, 0, 0, 0, 0, 0, 0, 0, 0, 0, 0, 0, 0, 0, 0, 0, 0, 0, 0, 0, 0, 0, 0, 0, 0, 0, 0, 0, 0, 0, 0, 0, 0, 0, 0, 0, 0, 0, 0, 0, 0, 0, 0, 0, 0, 0, 0, 0, 0, 0, 0, 0, 0, 0, 0, 0, 0, 0, 0, 0, 0, 0, 0, 0, 0, 0, 0, 0, 0, 0, 0, 0, 0, 0, 0, 0, 0, 0, 0, 0, 0, 0, 0, 0, 0, 0, 0, 0, 0, 0, 0, 0, 0, 0, 0, 0, 0, 0, 0, 0, 0, 0, 0, 0, 0, 0, 0, 0, 0, 0, 0, 0, 0, 0, 0, 0, 0, 0, 0, 0, 0, 0, 0, 0, 0, 0, 0, 0, 0, 0, 0, 0, 0])
me_cube_337.materials.append(mat_table1)
me_cube_337.materials.append(mat_table1_3)
me_cube_337.materials.append(mat_table1_2)
me_cube_337.use_remesh_preserve_volume = False
me_cube_337.use_remesh_preserve_attributes = False
me_cube_337.use_mirror_vertex_groups = False
me_cube_337.update()

# ---- objects
ob_plane = bpy.data.objects.new('Plane', me_plane)
ob_lamp = bpy.data.objects.new('Lamp', light_lamp)
ob_camera = bpy.data.objects.new('Camera', cam_camera)
ob_cube_328 = bpy.data.objects.new('Cube.328', me_cube_337)

# ---- transforms, parenting, visibility, modifiers, constraints
ob_plane.location = (0.0, 0.0, 0.0)
ob_plane.scale = (100.0, 100.0, 100.0)
ob_plane.lineart.crease_threshold = 0.0
ob_lamp.location = (-0.4498, -0.7873, 1.082)
ob_lamp.rotation_euler = (0.6503, 0.05522, 1.866)
ob_lamp.lock_rotations_4d = False
ob_lamp.empty_display_type = 'ARROWS'
ob_lamp.color = (0.0, 0.0, 0.0, 0.0)
ob_lamp.lineart.crease_threshold = 0.0
ob_camera.location = (-0.3564, -4.643, 4.206)
ob_camera.rotation_euler = (1.228, 0.0, 0.0)
ob_camera.lock_rotations_4d = False
ob_camera.empty_display_type = 'ARROWS'
ob_camera.color = (0.0, 0.0, 0.0, 0.0)
ob_camera.display_type = 'WIRE'
ob_camera.lineart.crease_threshold = 0.0
ob_cube_328.location = (0.0, 0.0, 0.0)
ob_cube_328.scale = (0.05438, 1.043, 0.05438)
ob_cube_328.lineart.crease_threshold = 0.0

# ---- collection membership
col_collection_1.objects.link(ob_plane)
col_collection_1.objects.link(ob_lamp)
col_collection_1.objects.link(ob_camera)
col_collection_1.objects.link(ob_cube_328)

# ---- scene / render settings (as saved in the file)
scene.camera = ob_camera
scene.frame_start = 1; scene.frame_end = 250; scene.frame_set(1)
scene.render.engine = 'CYCLES'
scene.render.resolution_percentage = 50
scene.render.dither_intensity = 0.0
scene.cycles.use_denoising = False
scene.cycles.samples = 100
scene.cycles.sampling_pattern = 'TABULATED_SOBOL'
scene.cycles.light_sampling_threshold = 0.0
scene.cycles.use_adaptive_sampling = False
scene.cycles.use_light_tree = False
scene.cycles.blur_glossy = 0.0
scene.cycles.sample_clamp_indirect = 0.0
scene.view_settings.view_transform = 'Standard'
bpy.context.view_layer.update()
